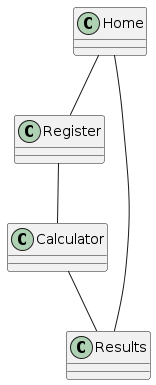

The diagram above was rendered by PlantUML. Its source (embedded in the PNG):
@startuml
class Home
class Register
class Calculator
class Results

Home -- Register
Register -- Calculator
Calculator -- Results
Home -- Results
@enduml